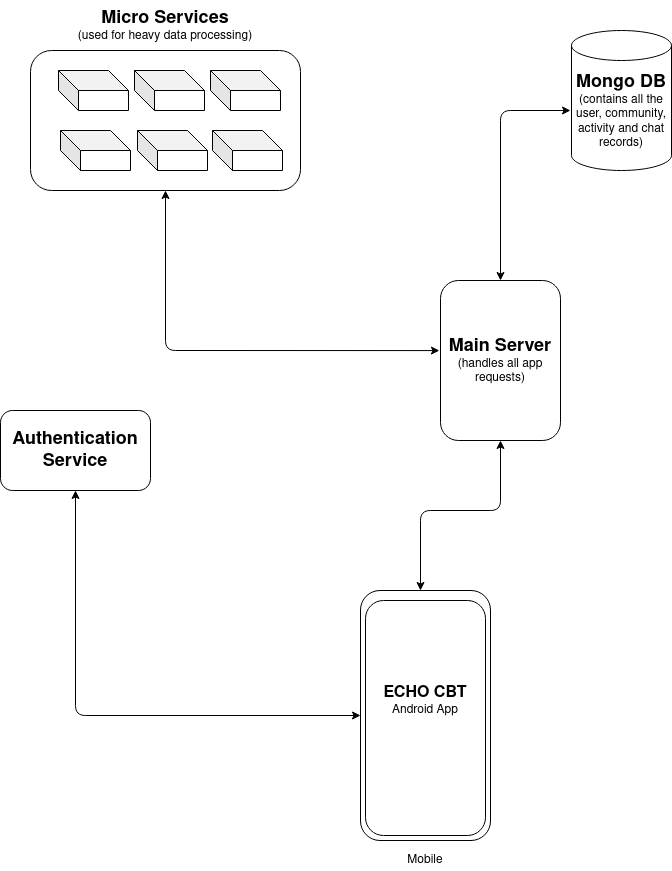

The diagram above was exported from draw.io. Its source (the exported page's mxGraphModel, read from the mxfile embedded in the PNG):
<mxGraphModel dx="1724" dy="908" grid="1" gridSize="10" guides="1" tooltips="1" connect="1" arrows="1" fold="1" page="1" pageScale="1" pageWidth="850" pageHeight="1100" math="0" shadow="0">
  <root>
    <mxCell id="0" />
    <mxCell id="1" parent="0" />
    <mxCell id="t5pfDoF_WaGqQqoSq_cc-1" value="&lt;div&gt;&lt;font size=&quot;1&quot;&gt;&lt;b style=&quot;font-size: 18px&quot;&gt;Main Server&lt;/b&gt;&lt;/font&gt;&lt;/div&gt;&lt;div&gt;(handles all app requests)&lt;br&gt;&lt;/div&gt;" style="rounded=1;whiteSpace=wrap;html=1;" vertex="1" parent="1">
      <mxGeometry x="480" y="330" width="120" height="160" as="geometry" />
    </mxCell>
    <mxCell id="t5pfDoF_WaGqQqoSq_cc-2" value="&lt;div&gt;&lt;font style=&quot;font-size: 18px&quot;&gt;&lt;br&gt;&lt;/font&gt;&lt;/div&gt;&lt;div&gt;&lt;b&gt;&lt;font style=&quot;font-size: 18px&quot;&gt;Mongo &lt;/font&gt;&lt;font style=&quot;font-size: 18px&quot;&gt;DB&lt;br&gt;&lt;/font&gt;&lt;/b&gt;&lt;/div&gt;&lt;div&gt;(contains all the user, community, activity and chat records)&lt;br&gt;&lt;font style=&quot;font-size: 18px&quot;&gt;&lt;/font&gt;&lt;/div&gt;" style="shape=cylinder2;whiteSpace=wrap;html=1;boundedLbl=1;backgroundOutline=1;size=15;" vertex="1" parent="1">
      <mxGeometry x="611" y="80" width="100" height="140" as="geometry" />
    </mxCell>
    <mxCell id="t5pfDoF_WaGqQqoSq_cc-3" value="" style="endArrow=classic;startArrow=classic;html=1;exitX=0.5;exitY=0;exitDx=0;exitDy=0;" edge="1" parent="1" source="t5pfDoF_WaGqQqoSq_cc-1">
      <mxGeometry width="50" height="50" relative="1" as="geometry">
        <mxPoint x="550" y="320" as="sourcePoint" />
        <mxPoint x="610" y="160" as="targetPoint" />
        <Array as="points">
          <mxPoint x="540" y="160" />
        </Array>
      </mxGeometry>
    </mxCell>
    <mxCell id="t5pfDoF_WaGqQqoSq_cc-5" value="" style="rounded=1;whiteSpace=wrap;html=1;" vertex="1" parent="1">
      <mxGeometry x="70" y="100" width="270" height="140" as="geometry" />
    </mxCell>
    <mxCell id="t5pfDoF_WaGqQqoSq_cc-6" value="" style="shape=cube;whiteSpace=wrap;html=1;boundedLbl=1;backgroundOutline=1;darkOpacity=0.05;darkOpacity2=0.1;" vertex="1" parent="1">
      <mxGeometry x="98" y="120" width="70" height="40" as="geometry" />
    </mxCell>
    <mxCell id="t5pfDoF_WaGqQqoSq_cc-7" value="" style="shape=cube;whiteSpace=wrap;html=1;boundedLbl=1;backgroundOutline=1;darkOpacity=0.05;darkOpacity2=0.1;" vertex="1" parent="1">
      <mxGeometry x="174" y="120" width="70" height="40" as="geometry" />
    </mxCell>
    <mxCell id="t5pfDoF_WaGqQqoSq_cc-8" value="" style="shape=cube;whiteSpace=wrap;html=1;boundedLbl=1;backgroundOutline=1;darkOpacity=0.05;darkOpacity2=0.1;" vertex="1" parent="1">
      <mxGeometry x="250" y="120" width="70" height="40" as="geometry" />
    </mxCell>
    <mxCell id="t5pfDoF_WaGqQqoSq_cc-9" value="" style="shape=cube;whiteSpace=wrap;html=1;boundedLbl=1;backgroundOutline=1;darkOpacity=0.05;darkOpacity2=0.1;" vertex="1" parent="1">
      <mxGeometry x="100" y="180" width="70" height="40" as="geometry" />
    </mxCell>
    <mxCell id="t5pfDoF_WaGqQqoSq_cc-10" value="" style="shape=cube;whiteSpace=wrap;html=1;boundedLbl=1;backgroundOutline=1;darkOpacity=0.05;darkOpacity2=0.1;" vertex="1" parent="1">
      <mxGeometry x="177" y="180" width="70" height="40" as="geometry" />
    </mxCell>
    <mxCell id="t5pfDoF_WaGqQqoSq_cc-11" value="" style="shape=cube;whiteSpace=wrap;html=1;boundedLbl=1;backgroundOutline=1;darkOpacity=0.05;darkOpacity2=0.1;" vertex="1" parent="1">
      <mxGeometry x="252" y="180" width="70" height="40" as="geometry" />
    </mxCell>
    <mxCell id="t5pfDoF_WaGqQqoSq_cc-12" value="&lt;div&gt;&lt;b&gt;&lt;font style=&quot;font-size: 18px&quot;&gt;Micro Services&lt;/font&gt;&lt;/b&gt;&lt;/div&gt;(used for heavy data processing)" style="text;html=1;strokeColor=none;fillColor=none;align=center;verticalAlign=middle;whiteSpace=wrap;rounded=0;" vertex="1" parent="1">
      <mxGeometry x="80" y="50" width="250" height="50" as="geometry" />
    </mxCell>
    <mxCell id="t5pfDoF_WaGqQqoSq_cc-13" value="" style="endArrow=classic;startArrow=classic;html=1;entryX=0.5;entryY=1;entryDx=0;entryDy=0;exitX=-0.009;exitY=0.438;exitDx=0;exitDy=0;exitPerimeter=0;" edge="1" parent="1" source="t5pfDoF_WaGqQqoSq_cc-1" target="t5pfDoF_WaGqQqoSq_cc-5">
      <mxGeometry width="50" height="50" relative="1" as="geometry">
        <mxPoint x="440" y="360" as="sourcePoint" />
        <mxPoint x="180" y="290" as="targetPoint" />
        <Array as="points">
          <mxPoint x="205" y="400" />
        </Array>
      </mxGeometry>
    </mxCell>
    <mxCell id="t5pfDoF_WaGqQqoSq_cc-14" value="" style="rounded=1;whiteSpace=wrap;html=1;" vertex="1" parent="1">
      <mxGeometry x="400" y="640" width="130" height="250" as="geometry" />
    </mxCell>
    <mxCell id="t5pfDoF_WaGqQqoSq_cc-15" value="" style="rounded=1;whiteSpace=wrap;html=1;" vertex="1" parent="1">
      <mxGeometry x="405" y="650" width="120" height="235" as="geometry" />
    </mxCell>
    <mxCell id="t5pfDoF_WaGqQqoSq_cc-21" value="" style="endArrow=classic;startArrow=classic;html=1;entryX=0.5;entryY=1;entryDx=0;entryDy=0;" edge="1" parent="1" target="t5pfDoF_WaGqQqoSq_cc-1">
      <mxGeometry width="50" height="50" relative="1" as="geometry">
        <mxPoint x="460" y="640" as="sourcePoint" />
        <mxPoint x="490" y="640" as="targetPoint" />
        <Array as="points">
          <mxPoint x="460" y="560" />
          <mxPoint x="540" y="560" />
        </Array>
      </mxGeometry>
    </mxCell>
    <mxCell id="t5pfDoF_WaGqQqoSq_cc-22" value="&lt;div&gt;&lt;font style=&quot;font-size: 16px&quot;&gt;&lt;b&gt;ECHO CBT&lt;/b&gt;&lt;br&gt;&lt;/font&gt;&lt;/div&gt;&lt;div&gt;Android App&lt;br&gt;&lt;font style=&quot;font-size: 16px&quot;&gt;&lt;/font&gt;&lt;/div&gt;" style="text;html=1;strokeColor=none;fillColor=none;align=center;verticalAlign=middle;whiteSpace=wrap;rounded=0;" vertex="1" parent="1">
      <mxGeometry x="420" y="690" width="90" height="120" as="geometry" />
    </mxCell>
    <mxCell id="t5pfDoF_WaGqQqoSq_cc-24" value="&lt;div&gt;Mobile&lt;/div&gt;" style="text;html=1;strokeColor=none;fillColor=none;align=center;verticalAlign=middle;whiteSpace=wrap;rounded=0;" vertex="1" parent="1">
      <mxGeometry x="445" y="900" width="40" height="20" as="geometry" />
    </mxCell>
    <mxCell id="t5pfDoF_WaGqQqoSq_cc-25" value="&lt;font style=&quot;font-size: 18px&quot;&gt;&lt;b&gt;Authentication Service&lt;br&gt;&lt;/b&gt;&lt;/font&gt;" style="rounded=1;whiteSpace=wrap;html=1;" vertex="1" parent="1">
      <mxGeometry x="40" y="460" width="150" height="80" as="geometry" />
    </mxCell>
    <mxCell id="t5pfDoF_WaGqQqoSq_cc-26" value="" style="endArrow=classic;startArrow=classic;html=1;entryX=0.5;entryY=1;entryDx=0;entryDy=0;exitX=0;exitY=0.5;exitDx=0;exitDy=0;" edge="1" parent="1" source="t5pfDoF_WaGqQqoSq_cc-14" target="t5pfDoF_WaGqQqoSq_cc-25">
      <mxGeometry width="50" height="50" relative="1" as="geometry">
        <mxPoint x="440" y="640" as="sourcePoint" />
        <mxPoint x="490" y="590" as="targetPoint" />
        <Array as="points">
          <mxPoint x="115" y="765" />
        </Array>
      </mxGeometry>
    </mxCell>
  </root>
</mxGraphModel>